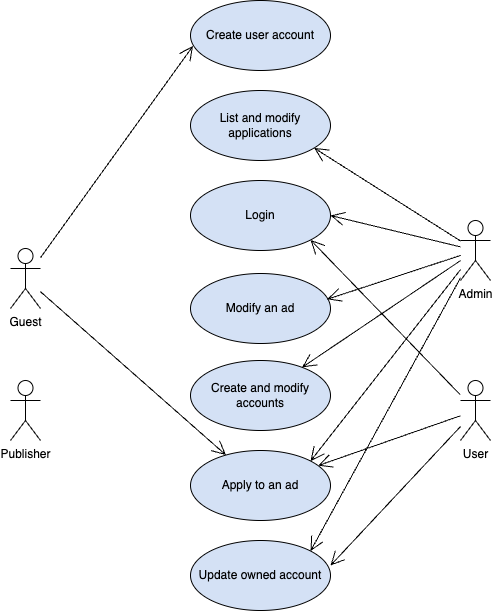

The diagram above was exported from draw.io. Its source (the exported page's mxGraphModel, read from the mxfile embedded in the PNG):
<mxGraphModel dx="1837" dy="1268" grid="1" gridSize="10" guides="1" tooltips="1" connect="1" arrows="1" fold="1" page="1" pageScale="1" pageWidth="827" pageHeight="1169" math="0" shadow="0">
  <root>
    <mxCell id="0" />
    <mxCell id="1" parent="0" />
    <mxCell id="2" value="Guest" style="shape=umlActor;verticalLabelPosition=bottom;verticalAlign=top;html=1;" vertex="1" parent="1">
      <mxGeometry x="1050" y="618" width="30" height="60" as="geometry" />
    </mxCell>
    <mxCell id="3" value="Apply to an ad" style="ellipse;whiteSpace=wrap;html=1;fillColor=#D4E1F5;" vertex="1" parent="1">
      <mxGeometry x="1230" y="820" width="140" height="70" as="geometry" />
    </mxCell>
    <mxCell id="4" value="User" style="shape=umlActor;verticalLabelPosition=bottom;verticalAlign=top;html=1;" vertex="1" parent="1">
      <mxGeometry x="1500" y="750" width="30" height="60" as="geometry" />
    </mxCell>
    <mxCell id="5" value="Modify an ad" style="ellipse;whiteSpace=wrap;html=1;fillColor=#D4E1F5;" vertex="1" parent="1">
      <mxGeometry x="1230" y="643" width="140" height="70" as="geometry" />
    </mxCell>
    <mxCell id="6" value="Admin" style="shape=umlActor;verticalLabelPosition=bottom;verticalAlign=top;html=1;" vertex="1" parent="1">
      <mxGeometry x="1500" y="590" width="30" height="60" as="geometry" />
    </mxCell>
    <mxCell id="7" value="List and modify applications" style="ellipse;whiteSpace=wrap;html=1;fillColor=#D4E1F5;" vertex="1" parent="1">
      <mxGeometry x="1230" y="460" width="140" height="70" as="geometry" />
    </mxCell>
    <mxCell id="8" value="Update owned account" style="ellipse;whiteSpace=wrap;html=1;fillColor=#D4E1F5;" vertex="1" parent="1">
      <mxGeometry x="1230" y="910" width="140" height="70" as="geometry" />
    </mxCell>
    <mxCell id="9" value="Login" style="ellipse;whiteSpace=wrap;html=1;fillColor=#D4E1F5;" vertex="1" parent="1">
      <mxGeometry x="1230" y="550" width="140" height="70" as="geometry" />
    </mxCell>
    <mxCell id="10" value="" style="endArrow=open;endFill=1;endSize=12;html=1;rounded=0;entryX=0.976;entryY=0.369;entryDx=0;entryDy=0;entryPerimeter=0;" edge="1" source="6" target="5" parent="1">
      <mxGeometry width="160" relative="1" as="geometry">
        <mxPoint x="1440" y="770" as="sourcePoint" />
        <mxPoint x="1520" y="820" as="targetPoint" />
      </mxGeometry>
    </mxCell>
    <mxCell id="11" value="Publisher" style="shape=umlActor;verticalLabelPosition=bottom;verticalAlign=top;html=1;" vertex="1" parent="1">
      <mxGeometry x="1050" y="750" width="30" height="60" as="geometry" />
    </mxCell>
    <mxCell id="12" value="Create and modify accounts" style="ellipse;whiteSpace=wrap;html=1;fillColor=#D4E1F5;" vertex="1" parent="1">
      <mxGeometry x="1230" y="730" width="140" height="70" as="geometry" />
    </mxCell>
    <mxCell id="13" value="" style="endArrow=open;endFill=1;endSize=12;html=1;rounded=0;" edge="1" source="6" target="12" parent="1">
      <mxGeometry width="160" relative="1" as="geometry">
        <mxPoint x="1460" y="620" as="sourcePoint" />
        <mxPoint x="1371" y="755" as="targetPoint" />
      </mxGeometry>
    </mxCell>
    <mxCell id="14" value="" style="endArrow=open;endFill=1;endSize=12;html=1;rounded=0;entryX=1;entryY=0.357;entryDx=0;entryDy=0;entryPerimeter=0;" edge="1" source="4" target="8" parent="1">
      <mxGeometry width="160" relative="1" as="geometry">
        <mxPoint x="1460" y="800" as="sourcePoint" />
        <mxPoint x="1383" y="752" as="targetPoint" />
      </mxGeometry>
    </mxCell>
    <mxCell id="15" value="" style="endArrow=open;endFill=1;endSize=12;html=1;rounded=0;" edge="1" source="4" target="3" parent="1">
      <mxGeometry width="160" relative="1" as="geometry">
        <mxPoint x="1470" y="801" as="sourcePoint" />
        <mxPoint x="1369" y="876" as="targetPoint" />
      </mxGeometry>
    </mxCell>
    <mxCell id="16" value="" style="endArrow=open;endFill=1;endSize=12;html=1;rounded=0;" edge="1" source="2" target="3" parent="1">
      <mxGeometry width="160" relative="1" as="geometry">
        <mxPoint x="1207" y="754" as="sourcePoint" />
        <mxPoint x="1100" y="800" as="targetPoint" />
      </mxGeometry>
    </mxCell>
    <mxCell id="17" value="" style="endArrow=open;endFill=1;endSize=12;html=1;rounded=0;entryX=1;entryY=1;entryDx=0;entryDy=0;" edge="1" source="4" target="9" parent="1">
      <mxGeometry width="160" relative="1" as="geometry">
        <mxPoint x="1470" y="796" as="sourcePoint" />
        <mxPoint x="1363" y="842" as="targetPoint" />
      </mxGeometry>
    </mxCell>
    <mxCell id="18" value="" style="endArrow=open;endFill=1;endSize=12;html=1;rounded=0;entryX=1;entryY=0.5;entryDx=0;entryDy=0;" edge="1" source="6" target="9" parent="1">
      <mxGeometry width="160" relative="1" as="geometry">
        <mxPoint x="1480" y="606" as="sourcePoint" />
        <mxPoint x="1381" y="677" as="targetPoint" />
      </mxGeometry>
    </mxCell>
    <mxCell id="19" value="" style="endArrow=open;endFill=1;endSize=12;html=1;rounded=0;entryX=1;entryY=0;entryDx=0;entryDy=0;" edge="1" source="6" target="8" parent="1">
      <mxGeometry width="160" relative="1" as="geometry">
        <mxPoint x="1480" y="610" as="sourcePoint" />
        <mxPoint x="1342" y="744" as="targetPoint" />
      </mxGeometry>
    </mxCell>
    <mxCell id="20" value="" style="endArrow=open;endFill=1;endSize=12;html=1;rounded=0;entryX=0.883;entryY=0.821;entryDx=0;entryDy=0;entryPerimeter=0;" edge="1" source="6" target="7" parent="1">
      <mxGeometry width="160" relative="1" as="geometry">
        <mxPoint x="1480" y="595" as="sourcePoint" />
        <mxPoint x="1380" y="595" as="targetPoint" />
      </mxGeometry>
    </mxCell>
    <mxCell id="21" value="Create user account" style="ellipse;whiteSpace=wrap;html=1;fillColor=#D4E1F5;" vertex="1" parent="1">
      <mxGeometry x="1230" y="370" width="140" height="70" as="geometry" />
    </mxCell>
    <mxCell id="22" value="" style="endArrow=open;endFill=1;endSize=12;html=1;rounded=0;entryX=0.018;entryY=0.649;entryDx=0;entryDy=0;entryPerimeter=0;" edge="1" source="2" target="21" parent="1">
      <mxGeometry width="160" relative="1" as="geometry">
        <mxPoint x="1090" y="671" as="sourcePoint" />
        <mxPoint x="1275" y="835" as="targetPoint" />
      </mxGeometry>
    </mxCell>
    <mxCell id="23" value="" style="endArrow=open;endFill=1;endSize=12;html=1;rounded=0;entryX=1;entryY=0;entryDx=0;entryDy=0;" edge="1" source="6" target="3" parent="1">
      <mxGeometry width="160" relative="1" as="geometry">
        <mxPoint x="1510" y="657" as="sourcePoint" />
        <mxPoint x="1359" y="930" as="targetPoint" />
      </mxGeometry>
    </mxCell>
  </root>
</mxGraphModel>